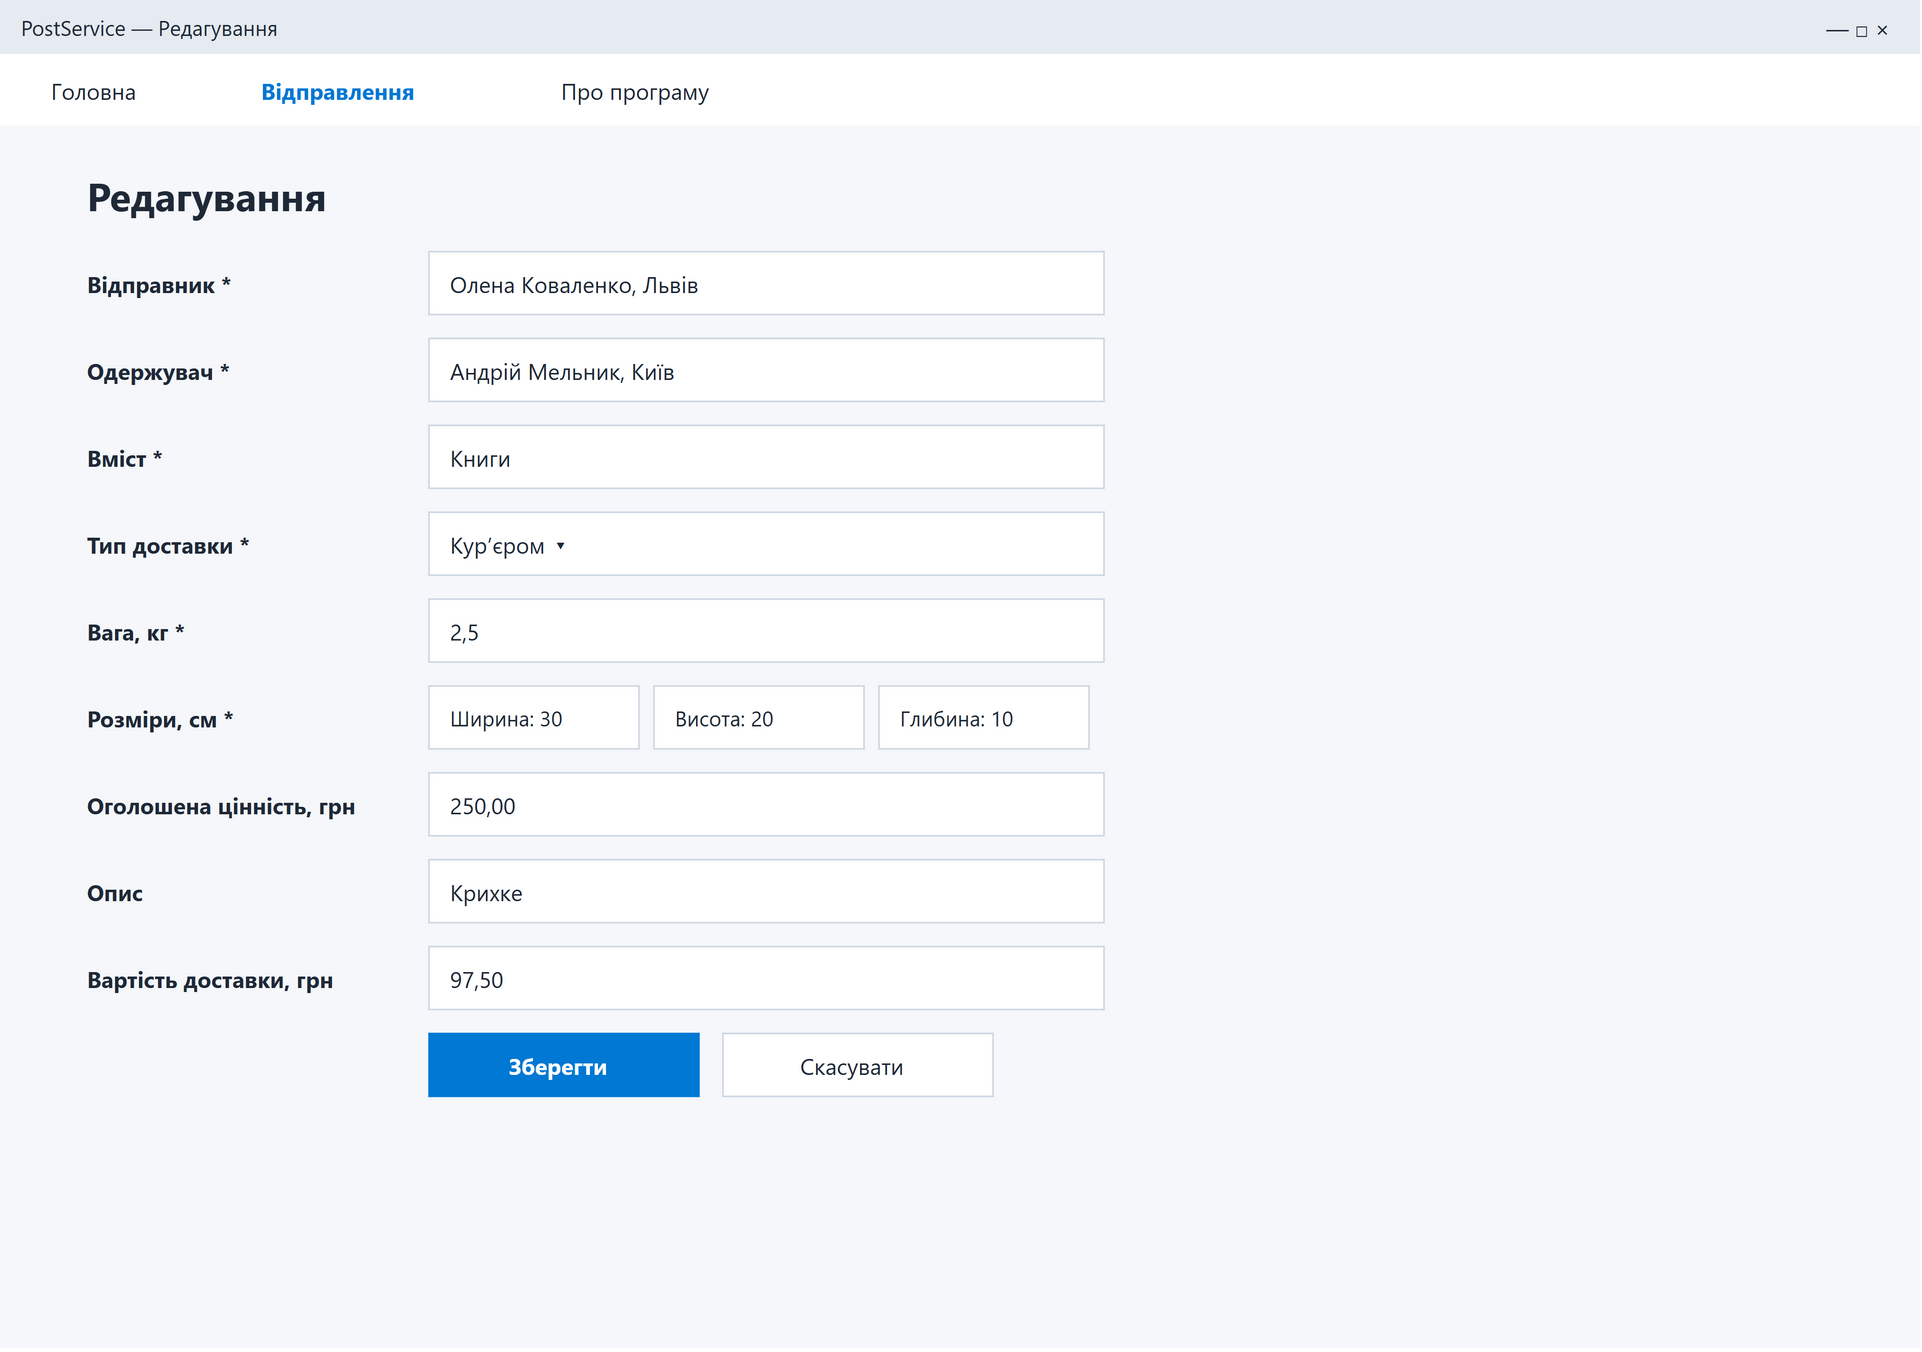

The diagram above was exported from draw.io. Its source (the exported page's mxGraphModel, read from the mxfile embedded in the PNG):
<mxGraphModel dx="1280" dy="900" grid="0" gridSize="10" guides="1" tooltips="1" connect="1" arrows="1" fold="1" page="1" pageScale="1" pageWidth="1280" pageHeight="900" math="0" shadow="0" background="#FFFFFF">
  <root>
    <mxCell id="0" />
    <mxCell id="1" parent="0" />
    <mxCell id="desktop-edit-c2" value="" vertex="1" parent="1" style="rounded=0;arcSize=12;whiteSpace=wrap;html=0;fillColor=#F5F7FA;strokeColor=none;fontFamily=Segoe UI;fontSize=16;fontColor=#1F2937;fontStyle=0;align=left;verticalAlign=middle;spacingLeft=12;spacingRight=8;spacingTop=2;spacingBottom=2;">
      <mxGeometry x="0" y="0" width="1280" height="900" as="geometry" />
    </mxCell>
    <mxCell id="desktop-edit-c3" value="PostService — Редагування" vertex="1" parent="1" style="rounded=0;arcSize=12;whiteSpace=wrap;html=0;fillColor=#E6EBF1;strokeColor=none;fontFamily=Segoe UI;fontSize=14;fontColor=#1F2937;fontStyle=0;align=left;verticalAlign=middle;spacingLeft=12;spacingRight=8;spacingTop=2;spacingBottom=2;">
      <mxGeometry x="0" y="0" width="1280" height="36" as="geometry" />
    </mxCell>
    <mxCell id="desktop-edit-c4" value="—    □    ×" vertex="1" parent="1" style="rounded=0;arcSize=12;whiteSpace=wrap;html=0;fillColor=none;strokeColor=none;fontFamily=Segoe UI;fontSize=15;fontColor=#1F2937;fontStyle=0;align=right;verticalAlign=middle;spacingLeft=0;spacingRight=8;spacingTop=2;spacingBottom=2;">
      <mxGeometry x="1160" y="0" width="110" height="36" as="geometry" />
    </mxCell>
    <mxCell id="desktop-edit-c5" value="" vertex="1" parent="1" style="rounded=0;arcSize=12;whiteSpace=wrap;html=0;fillColor=#FFFFFF;strokeColor=none;fontFamily=Segoe UI;fontSize=16;fontColor=#1F2937;fontStyle=0;align=left;verticalAlign=middle;spacingLeft=12;spacingRight=8;spacingTop=2;spacingBottom=2;">
      <mxGeometry x="0" y="36" width="1280" height="48" as="geometry" />
    </mxCell>
    <object id="desktop-edit-c6" label="Головна" link="data:page/id,desktop-home">
      <mxCell vertex="1" parent="1" style="rounded=0;arcSize=12;whiteSpace=wrap;html=0;fillColor=none;strokeColor=none;fontFamily=Segoe UI;fontSize=15;fontColor=#1F2937;fontStyle=0;align=left;verticalAlign=middle;spacingLeft=12;spacingRight=8;spacingTop=2;spacingBottom=2;">
        <mxGeometry x="20" y="42" width="140" height="36" as="geometry" />
      </mxCell>
    </object>
    <object id="desktop-edit-c7" label="Відправлення" link="data:page/id,desktop-list">
      <mxCell vertex="1" parent="1" style="rounded=0;arcSize=12;whiteSpace=wrap;html=0;fillColor=none;strokeColor=none;fontFamily=Segoe UI;fontSize=15;fontColor=#0078D4;fontStyle=1;align=left;verticalAlign=middle;spacingLeft=12;spacingRight=8;spacingTop=2;spacingBottom=2;">
        <mxGeometry x="160" y="42" width="180" height="36" as="geometry" />
      </mxCell>
    </object>
    <object id="desktop-edit-c8" label="Про програму" link="data:page/id,desktop-about">
      <mxCell vertex="1" parent="1" style="rounded=0;arcSize=12;whiteSpace=wrap;html=0;fillColor=none;strokeColor=none;fontFamily=Segoe UI;fontSize=15;fontColor=#1F2937;fontStyle=0;align=left;verticalAlign=middle;spacingLeft=12;spacingRight=8;spacingTop=2;spacingBottom=2;">
        <mxGeometry x="360" y="42" width="140" height="36" as="geometry" />
      </mxCell>
    </object>
    <mxCell id="desktop-edit-c9" value="Редагування" vertex="1" parent="1" style="rounded=0;arcSize=12;whiteSpace=wrap;html=0;fillColor=none;strokeColor=none;fontFamily=Segoe UI;fontSize=26;fontColor=#1F2937;fontStyle=1;align=left;verticalAlign=middle;spacingLeft=12;spacingRight=8;spacingTop=2;spacingBottom=2;">
      <mxGeometry x="44" y="108" width="1192" height="44" as="geometry" />
    </mxCell>
    <mxCell id="desktop-edit-c10" value="Відправник *" vertex="1" parent="1" style="rounded=0;arcSize=12;whiteSpace=wrap;html=0;fillColor=none;strokeColor=none;fontFamily=Segoe UI;fontSize=15;fontColor=#1F2937;fontStyle=1;align=left;verticalAlign=middle;spacingLeft=12;spacingRight=8;spacingTop=2;spacingBottom=2;">
      <mxGeometry x="44" y="168" width="232" height="42" as="geometry" />
    </mxCell>
    <mxCell id="desktop-edit-c11" value="Олена Коваленко, Львів" vertex="1" parent="1" style="rounded=0;arcSize=12;whiteSpace=wrap;html=0;fillColor=#FFFFFF;strokeColor=#CBD5E1;fontFamily=Segoe UI;fontSize=15;fontColor=#1F2937;fontStyle=0;align=left;verticalAlign=middle;spacingLeft=12;spacingRight=8;spacingTop=2;spacingBottom=2;">
      <mxGeometry x="286" y="168" width="450" height="42" as="geometry" />
    </mxCell>
    <mxCell id="desktop-edit-c12" value="Одержувач *" vertex="1" parent="1" style="rounded=0;arcSize=12;whiteSpace=wrap;html=0;fillColor=none;strokeColor=none;fontFamily=Segoe UI;fontSize=15;fontColor=#1F2937;fontStyle=1;align=left;verticalAlign=middle;spacingLeft=12;spacingRight=8;spacingTop=2;spacingBottom=2;">
      <mxGeometry x="44" y="226" width="232" height="42" as="geometry" />
    </mxCell>
    <mxCell id="desktop-edit-c13" value="Андрій Мельник, Київ" vertex="1" parent="1" style="rounded=0;arcSize=12;whiteSpace=wrap;html=0;fillColor=#FFFFFF;strokeColor=#CBD5E1;fontFamily=Segoe UI;fontSize=15;fontColor=#1F2937;fontStyle=0;align=left;verticalAlign=middle;spacingLeft=12;spacingRight=8;spacingTop=2;spacingBottom=2;">
      <mxGeometry x="286" y="226" width="450" height="42" as="geometry" />
    </mxCell>
    <mxCell id="desktop-edit-c14" value="Вміст *" vertex="1" parent="1" style="rounded=0;arcSize=12;whiteSpace=wrap;html=0;fillColor=none;strokeColor=none;fontFamily=Segoe UI;fontSize=15;fontColor=#1F2937;fontStyle=1;align=left;verticalAlign=middle;spacingLeft=12;spacingRight=8;spacingTop=2;spacingBottom=2;">
      <mxGeometry x="44" y="284" width="232" height="42" as="geometry" />
    </mxCell>
    <mxCell id="desktop-edit-c15" value="Книги" vertex="1" parent="1" style="rounded=0;arcSize=12;whiteSpace=wrap;html=0;fillColor=#FFFFFF;strokeColor=#CBD5E1;fontFamily=Segoe UI;fontSize=15;fontColor=#1F2937;fontStyle=0;align=left;verticalAlign=middle;spacingLeft=12;spacingRight=8;spacingTop=2;spacingBottom=2;">
      <mxGeometry x="286" y="284" width="450" height="42" as="geometry" />
    </mxCell>
    <mxCell id="desktop-edit-c16" value="Тип доставки *" vertex="1" parent="1" style="rounded=0;arcSize=12;whiteSpace=wrap;html=0;fillColor=none;strokeColor=none;fontFamily=Segoe UI;fontSize=15;fontColor=#1F2937;fontStyle=1;align=left;verticalAlign=middle;spacingLeft=12;spacingRight=8;spacingTop=2;spacingBottom=2;">
      <mxGeometry x="44" y="342" width="232" height="42" as="geometry" />
    </mxCell>
    <mxCell id="desktop-edit-c17" value="Кур’єром  ▾" vertex="1" parent="1" style="rounded=0;arcSize=12;whiteSpace=wrap;html=0;fillColor=#FFFFFF;strokeColor=#CBD5E1;fontFamily=Segoe UI;fontSize=15;fontColor=#1F2937;fontStyle=0;align=left;verticalAlign=middle;spacingLeft=12;spacingRight=8;spacingTop=2;spacingBottom=2;">
      <mxGeometry x="286" y="342" width="450" height="42" as="geometry" />
    </mxCell>
    <mxCell id="desktop-edit-c18" value="Вага, кг *" vertex="1" parent="1" style="rounded=0;arcSize=12;whiteSpace=wrap;html=0;fillColor=none;strokeColor=none;fontFamily=Segoe UI;fontSize=15;fontColor=#1F2937;fontStyle=1;align=left;verticalAlign=middle;spacingLeft=12;spacingRight=8;spacingTop=2;spacingBottom=2;">
      <mxGeometry x="44" y="400" width="232" height="42" as="geometry" />
    </mxCell>
    <mxCell id="desktop-edit-c19" value="2,5" vertex="1" parent="1" style="rounded=0;arcSize=12;whiteSpace=wrap;html=0;fillColor=#FFFFFF;strokeColor=#CBD5E1;fontFamily=Segoe UI;fontSize=15;fontColor=#1F2937;fontStyle=0;align=left;verticalAlign=middle;spacingLeft=12;spacingRight=8;spacingTop=2;spacingBottom=2;">
      <mxGeometry x="286" y="400" width="450" height="42" as="geometry" />
    </mxCell>
    <mxCell id="desktop-edit-c20" value="Розміри, см *" vertex="1" parent="1" style="rounded=0;arcSize=12;whiteSpace=wrap;html=0;fillColor=none;strokeColor=none;fontFamily=Segoe UI;fontSize=15;fontColor=#1F2937;fontStyle=1;align=left;verticalAlign=middle;spacingLeft=12;spacingRight=8;spacingTop=2;spacingBottom=2;">
      <mxGeometry x="44" y="458" width="232" height="42" as="geometry" />
    </mxCell>
    <mxCell id="desktop-edit-c21" value="Ширина: 30" vertex="1" parent="1" style="rounded=0;arcSize=12;whiteSpace=wrap;html=0;fillColor=#FFFFFF;strokeColor=#CBD5E1;fontFamily=Segoe UI;fontSize=14;fontColor=#1F2937;fontStyle=0;align=left;verticalAlign=middle;spacingLeft=12;spacingRight=8;spacingTop=2;spacingBottom=2;">
      <mxGeometry x="286" y="458" width="140" height="42" as="geometry" />
    </mxCell>
    <mxCell id="desktop-edit-c22" value="Висота: 20" vertex="1" parent="1" style="rounded=0;arcSize=12;whiteSpace=wrap;html=0;fillColor=#FFFFFF;strokeColor=#CBD5E1;fontFamily=Segoe UI;fontSize=14;fontColor=#1F2937;fontStyle=0;align=left;verticalAlign=middle;spacingLeft=12;spacingRight=8;spacingTop=2;spacingBottom=2;">
      <mxGeometry x="436" y="458" width="140" height="42" as="geometry" />
    </mxCell>
    <mxCell id="desktop-edit-c23" value="Глибина: 10" vertex="1" parent="1" style="rounded=0;arcSize=12;whiteSpace=wrap;html=0;fillColor=#FFFFFF;strokeColor=#CBD5E1;fontFamily=Segoe UI;fontSize=14;fontColor=#1F2937;fontStyle=0;align=left;verticalAlign=middle;spacingLeft=12;spacingRight=8;spacingTop=2;spacingBottom=2;">
      <mxGeometry x="586" y="458" width="140" height="42" as="geometry" />
    </mxCell>
    <mxCell id="desktop-edit-c24" value="Оголошена цінність, грн" vertex="1" parent="1" style="rounded=0;arcSize=12;whiteSpace=wrap;html=0;fillColor=none;strokeColor=none;fontFamily=Segoe UI;fontSize=15;fontColor=#1F2937;fontStyle=1;align=left;verticalAlign=middle;spacingLeft=12;spacingRight=8;spacingTop=2;spacingBottom=2;">
      <mxGeometry x="44" y="516" width="232" height="42" as="geometry" />
    </mxCell>
    <mxCell id="desktop-edit-c25" value="250,00" vertex="1" parent="1" style="rounded=0;arcSize=12;whiteSpace=wrap;html=0;fillColor=#FFFFFF;strokeColor=#CBD5E1;fontFamily=Segoe UI;fontSize=15;fontColor=#1F2937;fontStyle=0;align=left;verticalAlign=middle;spacingLeft=12;spacingRight=8;spacingTop=2;spacingBottom=2;">
      <mxGeometry x="286" y="516" width="450" height="42" as="geometry" />
    </mxCell>
    <mxCell id="desktop-edit-c26" value="Опис" vertex="1" parent="1" style="rounded=0;arcSize=12;whiteSpace=wrap;html=0;fillColor=none;strokeColor=none;fontFamily=Segoe UI;fontSize=15;fontColor=#1F2937;fontStyle=1;align=left;verticalAlign=middle;spacingLeft=12;spacingRight=8;spacingTop=2;spacingBottom=2;">
      <mxGeometry x="44" y="574" width="232" height="42" as="geometry" />
    </mxCell>
    <mxCell id="desktop-edit-c27" value="Крихке" vertex="1" parent="1" style="rounded=0;arcSize=12;whiteSpace=wrap;html=0;fillColor=#FFFFFF;strokeColor=#CBD5E1;fontFamily=Segoe UI;fontSize=15;fontColor=#1F2937;fontStyle=0;align=left;verticalAlign=middle;spacingLeft=12;spacingRight=8;spacingTop=2;spacingBottom=2;">
      <mxGeometry x="286" y="574" width="450" height="42" as="geometry" />
    </mxCell>
    <mxCell id="desktop-edit-c28" value="Вартість доставки, грн" vertex="1" parent="1" style="rounded=0;arcSize=12;whiteSpace=wrap;html=0;fillColor=none;strokeColor=none;fontFamily=Segoe UI;fontSize=15;fontColor=#1F2937;fontStyle=1;align=left;verticalAlign=middle;spacingLeft=12;spacingRight=8;spacingTop=2;spacingBottom=2;">
      <mxGeometry x="44" y="632" width="232" height="42" as="geometry" />
    </mxCell>
    <mxCell id="desktop-edit-c29" value="97,50" vertex="1" parent="1" style="rounded=0;arcSize=12;whiteSpace=wrap;html=0;fillColor=#FFFFFF;strokeColor=#CBD5E1;fontFamily=Segoe UI;fontSize=15;fontColor=#1F2937;fontStyle=0;align=left;verticalAlign=middle;spacingLeft=12;spacingRight=8;spacingTop=2;spacingBottom=2;">
      <mxGeometry x="286" y="632" width="450" height="42" as="geometry" />
    </mxCell>
    <object id="desktop-edit-c30" label="Зберегти" link="data:page/id,desktop-list">
      <mxCell vertex="1" parent="1" style="rounded=0;arcSize=12;whiteSpace=wrap;html=0;fillColor=#0078D4;strokeColor=#0078D4;fontFamily=Segoe UI;fontSize=15;fontColor=#FFFFFF;fontStyle=1;align=center;verticalAlign=middle;spacingLeft=0;spacingRight=8;spacingTop=2;spacingBottom=2;">
        <mxGeometry x="286" y="690" width="180" height="42" as="geometry" />
      </mxCell>
    </object>
    <object id="desktop-edit-c31" label="Скасувати" link="data:page/id,desktop-list">
      <mxCell vertex="1" parent="1" style="rounded=0;arcSize=12;whiteSpace=wrap;html=0;fillColor=#FFFFFF;strokeColor=#CBD5E1;fontFamily=Segoe UI;fontSize=15;fontColor=#1F2937;fontStyle=0;align=center;verticalAlign=middle;spacingLeft=0;spacingRight=8;spacingTop=2;spacingBottom=2;">
        <mxGeometry x="482" y="690" width="180" height="42" as="geometry" />
      </mxCell>
    </object>
  </root>
</mxGraphModel>